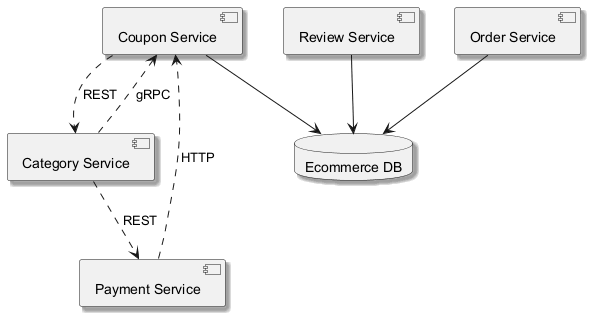

The diagram above was rendered by PlantUML. Its source (embedded in the PNG):
@startuml
skinparam backgroundColor #FFFFFF
skinparam classBackgroundColor #E8F4FA
skinparam classBorderColor #2C7DA0
skinparam shadowing true
component "Coupon Service" as C_CouponService
component "Payment Service" as C_PaymentService
component "Category Service" as C_CategoryService
component "Review Service" as C_ReviewService
component "Order Service" as C_OrderService
database "Ecommerce DB" as DB_ecommerce
C_CouponService --> DB_ecommerce
C_ReviewService --> DB_ecommerce
C_OrderService --> DB_ecommerce
C_CategoryService ..> C_PaymentService : REST
C_CouponService ..> C_CategoryService : REST
C_PaymentService ..> C_CouponService : HTTP
C_CategoryService ..> C_CouponService : gRPC
@enduml